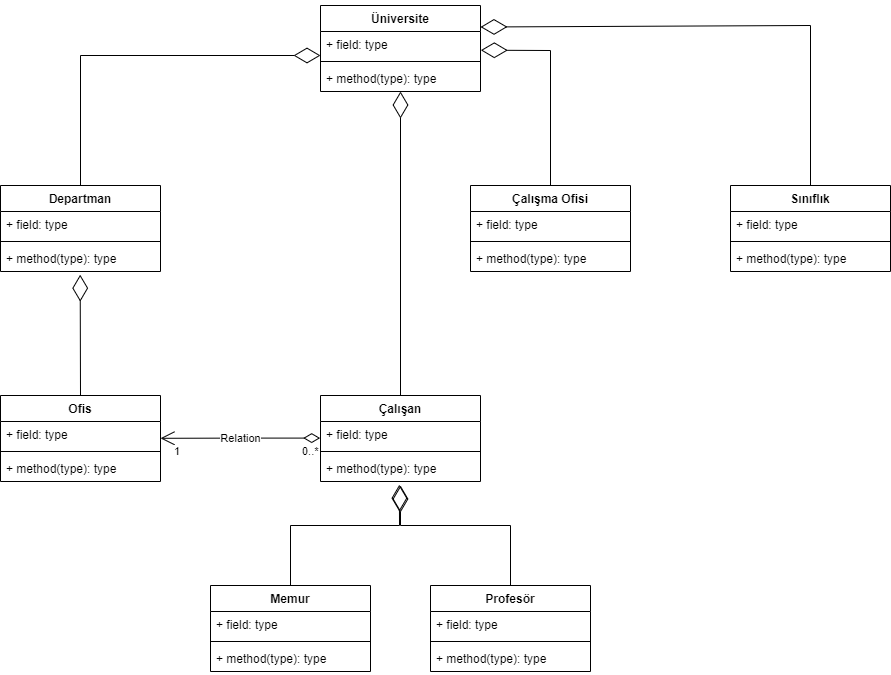

The diagram above was exported from draw.io. Its source (the exported page's mxGraphModel, read from the mxfile embedded in the PNG):
<mxGraphModel dx="2249" dy="762" grid="1" gridSize="10" guides="1" tooltips="1" connect="1" arrows="1" fold="1" page="1" pageScale="1" pageWidth="827" pageHeight="1169" background="none" math="0" shadow="0">
  <root>
    <mxCell id="0" />
    <mxCell id="1" parent="0" />
    <mxCell id="ED7t2ejyO-S7GicOxaVS-9" value="Sınıflık" style="swimlane;fontStyle=1;align=center;verticalAlign=top;childLayout=stackLayout;horizontal=1;startSize=26;horizontalStack=0;resizeParent=1;resizeParentMax=0;resizeLast=0;collapsible=1;marginBottom=0;" parent="1" vertex="1">
      <mxGeometry x="330" y="210" width="160" height="86" as="geometry" />
    </mxCell>
    <mxCell id="ED7t2ejyO-S7GicOxaVS-10" value="+ field: type" style="text;strokeColor=none;fillColor=none;align=left;verticalAlign=top;spacingLeft=4;spacingRight=4;overflow=hidden;rotatable=0;points=[[0,0.5],[1,0.5]];portConstraint=eastwest;" parent="ED7t2ejyO-S7GicOxaVS-9" vertex="1">
      <mxGeometry y="26" width="160" height="26" as="geometry" />
    </mxCell>
    <mxCell id="ED7t2ejyO-S7GicOxaVS-11" value="" style="line;strokeWidth=1;fillColor=none;align=left;verticalAlign=middle;spacingTop=-1;spacingLeft=3;spacingRight=3;rotatable=0;labelPosition=right;points=[];portConstraint=eastwest;" parent="ED7t2ejyO-S7GicOxaVS-9" vertex="1">
      <mxGeometry y="52" width="160" height="8" as="geometry" />
    </mxCell>
    <mxCell id="ED7t2ejyO-S7GicOxaVS-12" value="+ method(type): type" style="text;strokeColor=none;fillColor=none;align=left;verticalAlign=top;spacingLeft=4;spacingRight=4;overflow=hidden;rotatable=0;points=[[0,0.5],[1,0.5]];portConstraint=eastwest;" parent="ED7t2ejyO-S7GicOxaVS-9" vertex="1">
      <mxGeometry y="60" width="160" height="26" as="geometry" />
    </mxCell>
    <mxCell id="ED7t2ejyO-S7GicOxaVS-13" value="Üniversite" style="swimlane;fontStyle=1;align=center;verticalAlign=top;childLayout=stackLayout;horizontal=1;startSize=26;horizontalStack=0;resizeParent=1;resizeParentMax=0;resizeLast=0;collapsible=1;marginBottom=0;" parent="1" vertex="1">
      <mxGeometry x="-80" y="30" width="160" height="86" as="geometry" />
    </mxCell>
    <mxCell id="ED7t2ejyO-S7GicOxaVS-14" value="+ field: type" style="text;strokeColor=none;fillColor=none;align=left;verticalAlign=top;spacingLeft=4;spacingRight=4;overflow=hidden;rotatable=0;points=[[0,0.5],[1,0.5]];portConstraint=eastwest;" parent="ED7t2ejyO-S7GicOxaVS-13" vertex="1">
      <mxGeometry y="26" width="160" height="26" as="geometry" />
    </mxCell>
    <mxCell id="ED7t2ejyO-S7GicOxaVS-15" value="" style="line;strokeWidth=1;fillColor=none;align=left;verticalAlign=middle;spacingTop=-1;spacingLeft=3;spacingRight=3;rotatable=0;labelPosition=right;points=[];portConstraint=eastwest;" parent="ED7t2ejyO-S7GicOxaVS-13" vertex="1">
      <mxGeometry y="52" width="160" height="8" as="geometry" />
    </mxCell>
    <mxCell id="ED7t2ejyO-S7GicOxaVS-16" value="+ method(type): type" style="text;strokeColor=none;fillColor=none;align=left;verticalAlign=top;spacingLeft=4;spacingRight=4;overflow=hidden;rotatable=0;points=[[0,0.5],[1,0.5]];portConstraint=eastwest;" parent="ED7t2ejyO-S7GicOxaVS-13" vertex="1">
      <mxGeometry y="60" width="160" height="26" as="geometry" />
    </mxCell>
    <mxCell id="ED7t2ejyO-S7GicOxaVS-17" value="Departman" style="swimlane;fontStyle=1;align=center;verticalAlign=top;childLayout=stackLayout;horizontal=1;startSize=26;horizontalStack=0;resizeParent=1;resizeParentMax=0;resizeLast=0;collapsible=1;marginBottom=0;" parent="1" vertex="1">
      <mxGeometry x="-400" y="210" width="160" height="86" as="geometry" />
    </mxCell>
    <mxCell id="ED7t2ejyO-S7GicOxaVS-18" value="+ field: type" style="text;strokeColor=none;fillColor=none;align=left;verticalAlign=top;spacingLeft=4;spacingRight=4;overflow=hidden;rotatable=0;points=[[0,0.5],[1,0.5]];portConstraint=eastwest;" parent="ED7t2ejyO-S7GicOxaVS-17" vertex="1">
      <mxGeometry y="26" width="160" height="26" as="geometry" />
    </mxCell>
    <mxCell id="ED7t2ejyO-S7GicOxaVS-19" value="" style="line;strokeWidth=1;fillColor=none;align=left;verticalAlign=middle;spacingTop=-1;spacingLeft=3;spacingRight=3;rotatable=0;labelPosition=right;points=[];portConstraint=eastwest;" parent="ED7t2ejyO-S7GicOxaVS-17" vertex="1">
      <mxGeometry y="52" width="160" height="8" as="geometry" />
    </mxCell>
    <mxCell id="ED7t2ejyO-S7GicOxaVS-20" value="+ method(type): type" style="text;strokeColor=none;fillColor=none;align=left;verticalAlign=top;spacingLeft=4;spacingRight=4;overflow=hidden;rotatable=0;points=[[0,0.5],[1,0.5]];portConstraint=eastwest;" parent="ED7t2ejyO-S7GicOxaVS-17" vertex="1">
      <mxGeometry y="60" width="160" height="26" as="geometry" />
    </mxCell>
    <mxCell id="ED7t2ejyO-S7GicOxaVS-21" value="Çalışma Ofisi" style="swimlane;fontStyle=1;align=center;verticalAlign=top;childLayout=stackLayout;horizontal=1;startSize=26;horizontalStack=0;resizeParent=1;resizeParentMax=0;resizeLast=0;collapsible=1;marginBottom=0;" parent="1" vertex="1">
      <mxGeometry x="70" y="210" width="160" height="86" as="geometry" />
    </mxCell>
    <mxCell id="ED7t2ejyO-S7GicOxaVS-22" value="+ field: type" style="text;strokeColor=none;fillColor=none;align=left;verticalAlign=top;spacingLeft=4;spacingRight=4;overflow=hidden;rotatable=0;points=[[0,0.5],[1,0.5]];portConstraint=eastwest;" parent="ED7t2ejyO-S7GicOxaVS-21" vertex="1">
      <mxGeometry y="26" width="160" height="26" as="geometry" />
    </mxCell>
    <mxCell id="ED7t2ejyO-S7GicOxaVS-23" value="" style="line;strokeWidth=1;fillColor=none;align=left;verticalAlign=middle;spacingTop=-1;spacingLeft=3;spacingRight=3;rotatable=0;labelPosition=right;points=[];portConstraint=eastwest;" parent="ED7t2ejyO-S7GicOxaVS-21" vertex="1">
      <mxGeometry y="52" width="160" height="8" as="geometry" />
    </mxCell>
    <mxCell id="ED7t2ejyO-S7GicOxaVS-24" value="+ method(type): type" style="text;strokeColor=none;fillColor=none;align=left;verticalAlign=top;spacingLeft=4;spacingRight=4;overflow=hidden;rotatable=0;points=[[0,0.5],[1,0.5]];portConstraint=eastwest;" parent="ED7t2ejyO-S7GicOxaVS-21" vertex="1">
      <mxGeometry y="60" width="160" height="26" as="geometry" />
    </mxCell>
    <mxCell id="ED7t2ejyO-S7GicOxaVS-25" value="Ofis" style="swimlane;fontStyle=1;align=center;verticalAlign=top;childLayout=stackLayout;horizontal=1;startSize=26;horizontalStack=0;resizeParent=1;resizeParentMax=0;resizeLast=0;collapsible=1;marginBottom=0;" parent="1" vertex="1">
      <mxGeometry x="-400" y="420" width="160" height="86" as="geometry" />
    </mxCell>
    <mxCell id="ED7t2ejyO-S7GicOxaVS-26" value="+ field: type" style="text;strokeColor=none;fillColor=none;align=left;verticalAlign=top;spacingLeft=4;spacingRight=4;overflow=hidden;rotatable=0;points=[[0,0.5],[1,0.5]];portConstraint=eastwest;" parent="ED7t2ejyO-S7GicOxaVS-25" vertex="1">
      <mxGeometry y="26" width="160" height="26" as="geometry" />
    </mxCell>
    <mxCell id="ED7t2ejyO-S7GicOxaVS-33" value="Relation" style="endArrow=open;html=1;endSize=12;startArrow=diamondThin;startSize=14;startFill=0;edgeStyle=orthogonalEdgeStyle;rounded=0;exitX=-0.002;exitY=0.638;exitDx=0;exitDy=0;exitPerimeter=0;" parent="ED7t2ejyO-S7GicOxaVS-25" source="ED7t2ejyO-S7GicOxaVS-30" edge="1">
      <mxGeometry relative="1" as="geometry">
        <mxPoint x="290" y="42.80000000000001" as="sourcePoint" />
        <mxPoint x="160" y="42.80000000000001" as="targetPoint" />
      </mxGeometry>
    </mxCell>
    <mxCell id="ED7t2ejyO-S7GicOxaVS-34" value="0..*" style="edgeLabel;resizable=0;html=1;align=left;verticalAlign=top;" parent="ED7t2ejyO-S7GicOxaVS-33" connectable="0" vertex="1">
      <mxGeometry x="-1" relative="1" as="geometry">
        <mxPoint x="-20" as="offset" />
      </mxGeometry>
    </mxCell>
    <mxCell id="ED7t2ejyO-S7GicOxaVS-35" value="1" style="edgeLabel;resizable=0;html=1;align=right;verticalAlign=top;" parent="ED7t2ejyO-S7GicOxaVS-33" connectable="0" vertex="1">
      <mxGeometry x="1" relative="1" as="geometry">
        <mxPoint x="20" as="offset" />
      </mxGeometry>
    </mxCell>
    <mxCell id="ED7t2ejyO-S7GicOxaVS-27" value="" style="line;strokeWidth=1;fillColor=none;align=left;verticalAlign=middle;spacingTop=-1;spacingLeft=3;spacingRight=3;rotatable=0;labelPosition=right;points=[];portConstraint=eastwest;" parent="ED7t2ejyO-S7GicOxaVS-25" vertex="1">
      <mxGeometry y="52" width="160" height="8" as="geometry" />
    </mxCell>
    <mxCell id="ED7t2ejyO-S7GicOxaVS-28" value="+ method(type): type" style="text;strokeColor=none;fillColor=none;align=left;verticalAlign=top;spacingLeft=4;spacingRight=4;overflow=hidden;rotatable=0;points=[[0,0.5],[1,0.5]];portConstraint=eastwest;" parent="ED7t2ejyO-S7GicOxaVS-25" vertex="1">
      <mxGeometry y="60" width="160" height="26" as="geometry" />
    </mxCell>
    <mxCell id="ED7t2ejyO-S7GicOxaVS-29" value="Çalışan" style="swimlane;fontStyle=1;align=center;verticalAlign=top;childLayout=stackLayout;horizontal=1;startSize=26;horizontalStack=0;resizeParent=1;resizeParentMax=0;resizeLast=0;collapsible=1;marginBottom=0;" parent="1" vertex="1">
      <mxGeometry x="-80" y="420" width="160" height="86" as="geometry" />
    </mxCell>
    <mxCell id="ED7t2ejyO-S7GicOxaVS-30" value="+ field: type" style="text;strokeColor=none;fillColor=none;align=left;verticalAlign=top;spacingLeft=4;spacingRight=4;overflow=hidden;rotatable=0;points=[[0,0.5],[1,0.5]];portConstraint=eastwest;" parent="ED7t2ejyO-S7GicOxaVS-29" vertex="1">
      <mxGeometry y="26" width="160" height="26" as="geometry" />
    </mxCell>
    <mxCell id="ED7t2ejyO-S7GicOxaVS-31" value="" style="line;strokeWidth=1;fillColor=none;align=left;verticalAlign=middle;spacingTop=-1;spacingLeft=3;spacingRight=3;rotatable=0;labelPosition=right;points=[];portConstraint=eastwest;" parent="ED7t2ejyO-S7GicOxaVS-29" vertex="1">
      <mxGeometry y="52" width="160" height="8" as="geometry" />
    </mxCell>
    <mxCell id="ED7t2ejyO-S7GicOxaVS-32" value="+ method(type): type" style="text;strokeColor=none;fillColor=none;align=left;verticalAlign=top;spacingLeft=4;spacingRight=4;overflow=hidden;rotatable=0;points=[[0,0.5],[1,0.5]];portConstraint=eastwest;" parent="ED7t2ejyO-S7GicOxaVS-29" vertex="1">
      <mxGeometry y="60" width="160" height="26" as="geometry" />
    </mxCell>
    <mxCell id="ED7t2ejyO-S7GicOxaVS-38" value="Memur" style="swimlane;fontStyle=1;align=center;verticalAlign=top;childLayout=stackLayout;horizontal=1;startSize=26;horizontalStack=0;resizeParent=1;resizeParentMax=0;resizeLast=0;collapsible=1;marginBottom=0;" parent="1" vertex="1">
      <mxGeometry x="-190" y="610" width="160" height="86" as="geometry" />
    </mxCell>
    <mxCell id="ED7t2ejyO-S7GicOxaVS-39" value="+ field: type" style="text;strokeColor=none;fillColor=none;align=left;verticalAlign=top;spacingLeft=4;spacingRight=4;overflow=hidden;rotatable=0;points=[[0,0.5],[1,0.5]];portConstraint=eastwest;" parent="ED7t2ejyO-S7GicOxaVS-38" vertex="1">
      <mxGeometry y="26" width="160" height="26" as="geometry" />
    </mxCell>
    <mxCell id="ED7t2ejyO-S7GicOxaVS-40" value="" style="line;strokeWidth=1;fillColor=none;align=left;verticalAlign=middle;spacingTop=-1;spacingLeft=3;spacingRight=3;rotatable=0;labelPosition=right;points=[];portConstraint=eastwest;" parent="ED7t2ejyO-S7GicOxaVS-38" vertex="1">
      <mxGeometry y="52" width="160" height="8" as="geometry" />
    </mxCell>
    <mxCell id="ED7t2ejyO-S7GicOxaVS-41" value="+ method(type): type" style="text;strokeColor=none;fillColor=none;align=left;verticalAlign=top;spacingLeft=4;spacingRight=4;overflow=hidden;rotatable=0;points=[[0,0.5],[1,0.5]];portConstraint=eastwest;" parent="ED7t2ejyO-S7GicOxaVS-38" vertex="1">
      <mxGeometry y="60" width="160" height="26" as="geometry" />
    </mxCell>
    <mxCell id="ED7t2ejyO-S7GicOxaVS-42" value="Profesör" style="swimlane;fontStyle=1;align=center;verticalAlign=top;childLayout=stackLayout;horizontal=1;startSize=26;horizontalStack=0;resizeParent=1;resizeParentMax=0;resizeLast=0;collapsible=1;marginBottom=0;" parent="1" vertex="1">
      <mxGeometry x="30" y="610" width="160" height="86" as="geometry" />
    </mxCell>
    <mxCell id="ED7t2ejyO-S7GicOxaVS-43" value="+ field: type" style="text;strokeColor=none;fillColor=none;align=left;verticalAlign=top;spacingLeft=4;spacingRight=4;overflow=hidden;rotatable=0;points=[[0,0.5],[1,0.5]];portConstraint=eastwest;" parent="ED7t2ejyO-S7GicOxaVS-42" vertex="1">
      <mxGeometry y="26" width="160" height="26" as="geometry" />
    </mxCell>
    <mxCell id="ED7t2ejyO-S7GicOxaVS-44" value="" style="line;strokeWidth=1;fillColor=none;align=left;verticalAlign=middle;spacingTop=-1;spacingLeft=3;spacingRight=3;rotatable=0;labelPosition=right;points=[];portConstraint=eastwest;" parent="ED7t2ejyO-S7GicOxaVS-42" vertex="1">
      <mxGeometry y="52" width="160" height="8" as="geometry" />
    </mxCell>
    <mxCell id="ED7t2ejyO-S7GicOxaVS-45" value="+ method(type): type" style="text;strokeColor=none;fillColor=none;align=left;verticalAlign=top;spacingLeft=4;spacingRight=4;overflow=hidden;rotatable=0;points=[[0,0.5],[1,0.5]];portConstraint=eastwest;" parent="ED7t2ejyO-S7GicOxaVS-42" vertex="1">
      <mxGeometry y="60" width="160" height="26" as="geometry" />
    </mxCell>
    <mxCell id="ED7t2ejyO-S7GicOxaVS-46" value="" style="endArrow=diamondThin;endFill=0;endSize=24;html=1;rounded=0;exitX=0.5;exitY=0;exitDx=0;exitDy=0;entryX=0;entryY=0.923;entryDx=0;entryDy=0;entryPerimeter=0;" parent="1" source="ED7t2ejyO-S7GicOxaVS-17" target="ED7t2ejyO-S7GicOxaVS-14" edge="1">
      <mxGeometry width="160" relative="1" as="geometry">
        <mxPoint x="-130" y="410" as="sourcePoint" />
        <mxPoint x="30" y="410" as="targetPoint" />
        <Array as="points">
          <mxPoint x="-320" y="80" />
        </Array>
      </mxGeometry>
    </mxCell>
    <mxCell id="ED7t2ejyO-S7GicOxaVS-47" value="" style="endArrow=diamondThin;endFill=0;endSize=24;html=1;rounded=0;exitX=0.5;exitY=0;exitDx=0;exitDy=0;entryX=1.002;entryY=0.719;entryDx=0;entryDy=0;entryPerimeter=0;" parent="1" source="ED7t2ejyO-S7GicOxaVS-21" target="ED7t2ejyO-S7GicOxaVS-14" edge="1">
      <mxGeometry width="160" relative="1" as="geometry">
        <mxPoint x="-130" y="270" as="sourcePoint" />
        <mxPoint x="30" y="270" as="targetPoint" />
        <Array as="points">
          <mxPoint x="150" y="75" />
        </Array>
      </mxGeometry>
    </mxCell>
    <mxCell id="ED7t2ejyO-S7GicOxaVS-48" value="" style="endArrow=diamondThin;endFill=0;endSize=24;html=1;rounded=0;exitX=0.5;exitY=0;exitDx=0;exitDy=0;entryX=1;entryY=0.25;entryDx=0;entryDy=0;" parent="1" source="ED7t2ejyO-S7GicOxaVS-9" target="ED7t2ejyO-S7GicOxaVS-13" edge="1">
      <mxGeometry width="160" relative="1" as="geometry">
        <mxPoint x="-130" y="270" as="sourcePoint" />
        <mxPoint x="30" y="270" as="targetPoint" />
        <Array as="points">
          <mxPoint x="410" y="50" />
        </Array>
      </mxGeometry>
    </mxCell>
    <mxCell id="ED7t2ejyO-S7GicOxaVS-49" value="" style="endArrow=diamondThin;endFill=0;endSize=24;html=1;rounded=0;entryX=0.5;entryY=1;entryDx=0;entryDy=0;exitX=0.5;exitY=0;exitDx=0;exitDy=0;" parent="1" source="ED7t2ejyO-S7GicOxaVS-29" target="ED7t2ejyO-S7GicOxaVS-13" edge="1">
      <mxGeometry width="160" relative="1" as="geometry">
        <mxPoint x="-140" y="190" as="sourcePoint" />
        <mxPoint x="20" y="190" as="targetPoint" />
      </mxGeometry>
    </mxCell>
    <mxCell id="ED7t2ejyO-S7GicOxaVS-50" value="" style="endArrow=diamondThin;endFill=0;endSize=24;html=1;rounded=0;exitX=0.5;exitY=0;exitDx=0;exitDy=0;entryX=0.493;entryY=1.122;entryDx=0;entryDy=0;entryPerimeter=0;" parent="1" source="ED7t2ejyO-S7GicOxaVS-38" target="ED7t2ejyO-S7GicOxaVS-32" edge="1">
      <mxGeometry width="160" relative="1" as="geometry">
        <mxPoint x="-170" y="490" as="sourcePoint" />
        <mxPoint y="550" as="targetPoint" />
        <Array as="points">
          <mxPoint x="-110" y="550" />
          <mxPoint x="-1" y="550" />
        </Array>
      </mxGeometry>
    </mxCell>
    <mxCell id="ED7t2ejyO-S7GicOxaVS-51" value="" style="endArrow=diamondThin;endFill=0;endSize=24;html=1;rounded=0;exitX=0.5;exitY=0;exitDx=0;exitDy=0;" parent="1" source="ED7t2ejyO-S7GicOxaVS-42" edge="1">
      <mxGeometry width="160" relative="1" as="geometry">
        <mxPoint x="-170" y="490" as="sourcePoint" />
        <mxPoint y="510" as="targetPoint" />
        <Array as="points">
          <mxPoint x="110" y="550" />
          <mxPoint y="550" />
        </Array>
      </mxGeometry>
    </mxCell>
    <mxCell id="ED7t2ejyO-S7GicOxaVS-52" value="" style="endArrow=diamondThin;endFill=0;endSize=24;html=1;rounded=0;exitX=0.5;exitY=0;exitDx=0;exitDy=0;entryX=0.498;entryY=1.122;entryDx=0;entryDy=0;entryPerimeter=0;" parent="1" source="ED7t2ejyO-S7GicOxaVS-25" target="ED7t2ejyO-S7GicOxaVS-20" edge="1">
      <mxGeometry width="160" relative="1" as="geometry">
        <mxPoint x="-170" y="410" as="sourcePoint" />
        <mxPoint x="-10" y="410" as="targetPoint" />
      </mxGeometry>
    </mxCell>
  </root>
</mxGraphModel>